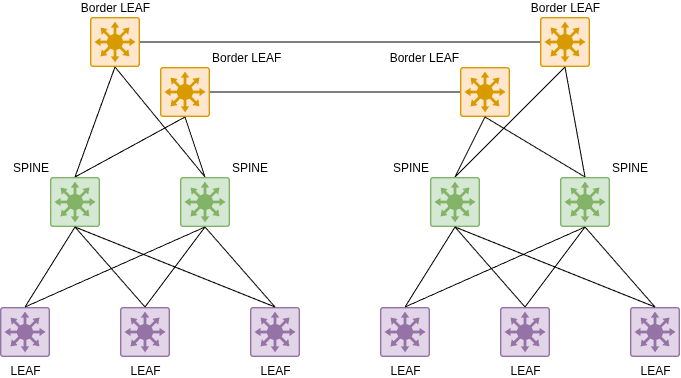

The diagram above was exported from draw.io. Its source (the exported page's mxGraphModel, read from the mxfile embedded in the PNG):
<mxGraphModel dx="739" dy="686" grid="1" gridSize="10" guides="1" tooltips="1" connect="1" arrows="1" fold="1" page="1" pageScale="1" pageWidth="827" pageHeight="1169" math="0" shadow="0">
  <root>
    <mxCell id="0" />
    <mxCell id="1" parent="0" />
    <mxCell id="X4sDT7LNSOaUiPWipnFw-38" parent="1" style="points=[[0.015,0.015,0],[0.985,0.015,0],[0.985,0.985,0],[0.015,0.985,0],[0.25,0,0],[0.5,0,0],[0.75,0,0],[1,0.25,0],[1,0.5,0],[1,0.75,0],[0.75,1,0],[0.5,1,0],[0.25,1,0],[0,0.75,0],[0,0.5,0],[0,0.25,0]];verticalLabelPosition=top;html=1;verticalAlign=bottom;aspect=fixed;align=left;pointerEvents=1;shape=mxgraph.cisco19.rect;prIcon=l3_switch;fillColor=#ffe6cc;strokeColor=#d79b00;rounded=1;labelPosition=right;" value="Border LEAF" vertex="1">
      <mxGeometry height="50" width="50" x="220" y="110" as="geometry" />
    </mxCell>
    <mxCell id="X4sDT7LNSOaUiPWipnFw-39" parent="1" style="points=[[0.015,0.015,0],[0.985,0.015,0],[0.985,0.985,0],[0.015,0.985,0],[0.25,0,0],[0.5,0,0],[0.75,0,0],[1,0.25,0],[1,0.5,0],[1,0.75,0],[0.75,1,0],[0.5,1,0],[0.25,1,0],[0,0.75,0],[0,0.5,0],[0,0.25,0]];verticalLabelPosition=top;html=1;verticalAlign=bottom;aspect=fixed;align=center;pointerEvents=1;shape=mxgraph.cisco19.rect;prIcon=l3_switch;fillColor=#ffe6cc;strokeColor=#d79b00;rounded=1;labelPosition=center;textDirection=ltr;" value="Border LEAF" vertex="1">
      <mxGeometry height="50" width="50" x="150" y="60" as="geometry" />
    </mxCell>
    <mxCell id="X4sDT7LNSOaUiPWipnFw-40" edge="1" parent="1" source="X4sDT7LNSOaUiPWipnFw-1" style="rounded=1;orthogonalLoop=1;jettySize=auto;html=1;exitX=0.5;exitY=0;exitDx=0;exitDy=0;exitPerimeter=0;entryX=0.5;entryY=1;entryDx=0;entryDy=0;entryPerimeter=0;endArrow=none;endFill=0;" target="X4sDT7LNSOaUiPWipnFw-38">
      <mxGeometry relative="1" as="geometry" />
    </mxCell>
    <mxCell id="X4sDT7LNSOaUiPWipnFw-41" edge="1" parent="1" source="X4sDT7LNSOaUiPWipnFw-1" style="rounded=1;orthogonalLoop=1;jettySize=auto;html=1;exitX=0.5;exitY=0;exitDx=0;exitDy=0;exitPerimeter=0;entryX=0.5;entryY=1;entryDx=0;entryDy=0;entryPerimeter=0;endArrow=none;endFill=0;" target="X4sDT7LNSOaUiPWipnFw-39">
      <mxGeometry relative="1" as="geometry" />
    </mxCell>
    <mxCell id="X4sDT7LNSOaUiPWipnFw-42" edge="1" parent="1" source="X4sDT7LNSOaUiPWipnFw-38" style="rounded=1;orthogonalLoop=1;jettySize=auto;html=1;exitX=0.5;exitY=1;exitDx=0;exitDy=0;exitPerimeter=0;entryX=0.5;entryY=0;entryDx=0;entryDy=0;entryPerimeter=0;endArrow=none;endFill=0;" target="X4sDT7LNSOaUiPWipnFw-2">
      <mxGeometry relative="1" as="geometry" />
    </mxCell>
    <mxCell id="X4sDT7LNSOaUiPWipnFw-43" edge="1" parent="1" source="X4sDT7LNSOaUiPWipnFw-39" style="rounded=1;orthogonalLoop=1;jettySize=auto;html=1;exitX=0.5;exitY=1;exitDx=0;exitDy=0;exitPerimeter=0;entryX=0.5;entryY=0;entryDx=0;entryDy=0;entryPerimeter=0;endArrow=none;endFill=0;" target="X4sDT7LNSOaUiPWipnFw-2">
      <mxGeometry relative="1" as="geometry" />
    </mxCell>
    <mxCell id="X4sDT7LNSOaUiPWipnFw-64" edge="1" parent="1" source="X4sDT7LNSOaUiPWipnFw-38" style="rounded=1;orthogonalLoop=1;jettySize=auto;html=1;exitX=1;exitY=0.5;exitDx=0;exitDy=0;exitPerimeter=0;endArrow=none;endFill=0;">
      <mxGeometry relative="1" as="geometry">
        <mxPoint x="520" y="135" as="targetPoint" />
      </mxGeometry>
    </mxCell>
    <mxCell id="X4sDT7LNSOaUiPWipnFw-65" edge="1" parent="1" source="X4sDT7LNSOaUiPWipnFw-39" style="edgeStyle=orthogonalEdgeStyle;rounded=1;orthogonalLoop=1;jettySize=auto;html=1;exitX=1;exitY=0.5;exitDx=0;exitDy=0;exitPerimeter=0;entryX=0;entryY=0.5;entryDx=0;entryDy=0;entryPerimeter=0;endArrow=none;endFill=0;" target="X4sDT7LNSOaUiPWipnFw-59">
      <mxGeometry relative="1" as="geometry" />
    </mxCell>
    <mxCell id="X4sDT7LNSOaUiPWipnFw-58" parent="1" style="points=[[0.015,0.015,0],[0.985,0.015,0],[0.985,0.985,0],[0.015,0.985,0],[0.25,0,0],[0.5,0,0],[0.75,0,0],[1,0.25,0],[1,0.5,0],[1,0.75,0],[0.75,1,0],[0.5,1,0],[0.25,1,0],[0,0.75,0],[0,0.5,0],[0,0.25,0]];verticalLabelPosition=top;html=1;verticalAlign=bottom;aspect=fixed;align=right;pointerEvents=1;shape=mxgraph.cisco19.rect;prIcon=l3_switch;fillColor=#ffe6cc;strokeColor=#d79b00;rounded=1;labelPosition=left;" value="Border LEAF" vertex="1">
      <mxGeometry height="50" width="50" x="520" y="110" as="geometry" />
    </mxCell>
    <mxCell id="X4sDT7LNSOaUiPWipnFw-59" parent="1" style="points=[[0.015,0.015,0],[0.985,0.015,0],[0.985,0.985,0],[0.015,0.985,0],[0.25,0,0],[0.5,0,0],[0.75,0,0],[1,0.25,0],[1,0.5,0],[1,0.75,0],[0.75,1,0],[0.5,1,0],[0.25,1,0],[0,0.75,0],[0,0.5,0],[0,0.25,0]];verticalLabelPosition=top;html=1;verticalAlign=bottom;aspect=fixed;align=center;pointerEvents=1;shape=mxgraph.cisco19.rect;prIcon=l3_switch;fillColor=#ffe6cc;strokeColor=#d79b00;rounded=1;labelPosition=center;" value="Border LEAF" vertex="1">
      <mxGeometry height="50" width="50" x="600" y="60" as="geometry" />
    </mxCell>
    <mxCell id="X4sDT7LNSOaUiPWipnFw-60" edge="1" parent="1" source="X4sDT7LNSOaUiPWipnFw-47" style="rounded=1;orthogonalLoop=1;jettySize=auto;html=1;exitX=0.5;exitY=0;exitDx=0;exitDy=0;exitPerimeter=0;entryX=0.5;entryY=1;entryDx=0;entryDy=0;entryPerimeter=0;endArrow=none;endFill=0;" target="X4sDT7LNSOaUiPWipnFw-58">
      <mxGeometry relative="1" as="geometry" />
    </mxCell>
    <mxCell id="X4sDT7LNSOaUiPWipnFw-61" edge="1" parent="1" source="X4sDT7LNSOaUiPWipnFw-47" style="rounded=1;orthogonalLoop=1;jettySize=auto;html=1;exitX=0.5;exitY=0;exitDx=0;exitDy=0;exitPerimeter=0;entryX=0.5;entryY=1;entryDx=0;entryDy=0;entryPerimeter=0;endArrow=none;endFill=0;" target="X4sDT7LNSOaUiPWipnFw-59">
      <mxGeometry relative="1" as="geometry" />
    </mxCell>
    <mxCell id="X4sDT7LNSOaUiPWipnFw-62" edge="1" parent="1" source="X4sDT7LNSOaUiPWipnFw-58" style="rounded=1;orthogonalLoop=1;jettySize=auto;html=1;exitX=0.5;exitY=1;exitDx=0;exitDy=0;exitPerimeter=0;entryX=0.5;entryY=0;entryDx=0;entryDy=0;entryPerimeter=0;endArrow=none;endFill=0;" target="X4sDT7LNSOaUiPWipnFw-48">
      <mxGeometry relative="1" as="geometry" />
    </mxCell>
    <mxCell id="X4sDT7LNSOaUiPWipnFw-63" edge="1" parent="1" source="X4sDT7LNSOaUiPWipnFw-59" style="rounded=1;orthogonalLoop=1;jettySize=auto;html=1;exitX=0.5;exitY=1;exitDx=0;exitDy=0;exitPerimeter=0;entryX=0.5;entryY=0;entryDx=0;entryDy=0;entryPerimeter=0;endArrow=none;endFill=0;" target="X4sDT7LNSOaUiPWipnFw-48">
      <mxGeometry relative="1" as="geometry" />
    </mxCell>
    <mxCell id="X4sDT7LNSOaUiPWipnFw-47" parent="1" style="points=[[0.015,0.015,0],[0.985,0.015,0],[0.985,0.985,0],[0.015,0.985,0],[0.25,0,0],[0.5,0,0],[0.75,0,0],[1,0.25,0],[1,0.5,0],[1,0.75,0],[0.75,1,0],[0.5,1,0],[0.25,1,0],[0,0.75,0],[0,0.5,0],[0,0.25,0]];verticalLabelPosition=top;html=1;verticalAlign=bottom;aspect=fixed;align=right;pointerEvents=1;shape=mxgraph.cisco19.rect;prIcon=l3_switch;fillColor=#d5e8d4;strokeColor=#82b366;rounded=1;labelPosition=left;" value="SPINE" vertex="1">
      <mxGeometry height="50" width="50" x="490" y="220" as="geometry" />
    </mxCell>
    <mxCell id="X4sDT7LNSOaUiPWipnFw-48" parent="1" style="points=[[0.015,0.015,0],[0.985,0.015,0],[0.985,0.985,0],[0.015,0.985,0],[0.25,0,0],[0.5,0,0],[0.75,0,0],[1,0.25,0],[1,0.5,0],[1,0.75,0],[0.75,1,0],[0.5,1,0],[0.25,1,0],[0,0.75,0],[0,0.5,0],[0,0.25,0]];verticalLabelPosition=top;html=1;verticalAlign=bottom;aspect=fixed;align=left;pointerEvents=1;shape=mxgraph.cisco19.rect;prIcon=l3_switch;fillColor=#d5e8d4;strokeColor=#82b366;rounded=1;labelPosition=right;" value="SPINE" vertex="1">
      <mxGeometry height="50" width="50" x="620" y="220" as="geometry" />
    </mxCell>
    <mxCell id="X4sDT7LNSOaUiPWipnFw-49" edge="1" parent="1" source="X4sDT7LNSOaUiPWipnFw-50" style="rounded=1;orthogonalLoop=1;jettySize=auto;html=1;exitX=0.5;exitY=0;exitDx=0;exitDy=0;exitPerimeter=0;entryX=0.5;entryY=1;entryDx=0;entryDy=0;entryPerimeter=0;endArrow=none;endFill=0;" target="X4sDT7LNSOaUiPWipnFw-47">
      <mxGeometry relative="1" as="geometry" />
    </mxCell>
    <mxCell id="X4sDT7LNSOaUiPWipnFw-50" parent="1" style="points=[[0.015,0.015,0],[0.985,0.015,0],[0.985,0.985,0],[0.015,0.985,0],[0.25,0,0],[0.5,0,0],[0.75,0,0],[1,0.25,0],[1,0.5,0],[1,0.75,0],[0.75,1,0],[0.5,1,0],[0.25,1,0],[0,0.75,0],[0,0.5,0],[0,0.25,0]];verticalLabelPosition=bottom;html=1;verticalAlign=top;aspect=fixed;align=center;pointerEvents=1;shape=mxgraph.cisco19.rect;prIcon=l3_switch;fillColor=#e1d5e7;strokeColor=#9673a6;rounded=1;" value="LEAF" vertex="1">
      <mxGeometry height="50" width="50" x="440" y="350" as="geometry" />
    </mxCell>
    <mxCell id="X4sDT7LNSOaUiPWipnFw-51" parent="1" style="points=[[0.015,0.015,0],[0.985,0.015,0],[0.985,0.985,0],[0.015,0.985,0],[0.25,0,0],[0.5,0,0],[0.75,0,0],[1,0.25,0],[1,0.5,0],[1,0.75,0],[0.75,1,0],[0.5,1,0],[0.25,1,0],[0,0.75,0],[0,0.5,0],[0,0.25,0]];verticalLabelPosition=bottom;html=1;verticalAlign=top;aspect=fixed;align=center;pointerEvents=1;shape=mxgraph.cisco19.rect;prIcon=l3_switch;fillColor=#e1d5e7;strokeColor=#9673a6;rounded=1;" value="LEAF" vertex="1">
      <mxGeometry height="50" width="50" x="560" y="350" as="geometry" />
    </mxCell>
    <mxCell id="X4sDT7LNSOaUiPWipnFw-52" parent="1" style="points=[[0.015,0.015,0],[0.985,0.015,0],[0.985,0.985,0],[0.015,0.985,0],[0.25,0,0],[0.5,0,0],[0.75,0,0],[1,0.25,0],[1,0.5,0],[1,0.75,0],[0.75,1,0],[0.5,1,0],[0.25,1,0],[0,0.75,0],[0,0.5,0],[0,0.25,0]];verticalLabelPosition=bottom;html=1;verticalAlign=top;aspect=fixed;align=center;pointerEvents=1;shape=mxgraph.cisco19.rect;prIcon=l3_switch;fillColor=#e1d5e7;strokeColor=#9673a6;rounded=1;" value="LEAF" vertex="1">
      <mxGeometry height="50" width="50" x="690" y="350" as="geometry" />
    </mxCell>
    <mxCell id="X4sDT7LNSOaUiPWipnFw-53" edge="1" parent="1" source="X4sDT7LNSOaUiPWipnFw-50" style="rounded=1;orthogonalLoop=1;jettySize=auto;html=1;exitX=0.5;exitY=0;exitDx=0;exitDy=0;exitPerimeter=0;entryX=0.5;entryY=1;entryDx=0;entryDy=0;entryPerimeter=0;endArrow=none;endFill=0;" target="X4sDT7LNSOaUiPWipnFw-48">
      <mxGeometry relative="1" as="geometry" />
    </mxCell>
    <mxCell id="X4sDT7LNSOaUiPWipnFw-54" edge="1" parent="1" source="X4sDT7LNSOaUiPWipnFw-47" style="rounded=1;orthogonalLoop=1;jettySize=auto;html=1;exitX=0.5;exitY=1;exitDx=0;exitDy=0;exitPerimeter=0;entryX=0.5;entryY=0;entryDx=0;entryDy=0;entryPerimeter=0;endArrow=none;endFill=0;" target="X4sDT7LNSOaUiPWipnFw-51">
      <mxGeometry relative="1" as="geometry" />
    </mxCell>
    <mxCell id="X4sDT7LNSOaUiPWipnFw-55" edge="1" parent="1" source="X4sDT7LNSOaUiPWipnFw-47" style="rounded=1;orthogonalLoop=1;jettySize=auto;html=1;exitX=0.5;exitY=1;exitDx=0;exitDy=0;exitPerimeter=0;entryX=0.5;entryY=0;entryDx=0;entryDy=0;entryPerimeter=0;endArrow=none;endFill=0;" target="X4sDT7LNSOaUiPWipnFw-52">
      <mxGeometry relative="1" as="geometry" />
    </mxCell>
    <mxCell id="X4sDT7LNSOaUiPWipnFw-56" edge="1" parent="1" source="X4sDT7LNSOaUiPWipnFw-48" style="rounded=1;orthogonalLoop=1;jettySize=auto;html=1;exitX=0.5;exitY=1;exitDx=0;exitDy=0;exitPerimeter=0;entryX=0.5;entryY=0;entryDx=0;entryDy=0;entryPerimeter=0;endArrow=none;endFill=0;" target="X4sDT7LNSOaUiPWipnFw-51">
      <mxGeometry relative="1" as="geometry" />
    </mxCell>
    <mxCell id="X4sDT7LNSOaUiPWipnFw-57" edge="1" parent="1" source="X4sDT7LNSOaUiPWipnFw-48" style="rounded=1;orthogonalLoop=1;jettySize=auto;html=1;exitX=0.5;exitY=1;exitDx=0;exitDy=0;exitPerimeter=0;entryX=0.5;entryY=0;entryDx=0;entryDy=0;entryPerimeter=0;endArrow=none;endFill=0;" target="X4sDT7LNSOaUiPWipnFw-52">
      <mxGeometry relative="1" as="geometry" />
    </mxCell>
    <mxCell id="X4sDT7LNSOaUiPWipnFw-1" parent="1" style="points=[[0.015,0.015,0],[0.985,0.015,0],[0.985,0.985,0],[0.015,0.985,0],[0.25,0,0],[0.5,0,0],[0.75,0,0],[1,0.25,0],[1,0.5,0],[1,0.75,0],[0.75,1,0],[0.5,1,0],[0.25,1,0],[0,0.75,0],[0,0.5,0],[0,0.25,0]];verticalLabelPosition=top;html=1;verticalAlign=bottom;aspect=fixed;align=right;pointerEvents=1;shape=mxgraph.cisco19.rect;prIcon=l3_switch;fillColor=#d5e8d4;strokeColor=#82b366;rounded=1;labelPosition=left;" value="SPINE" vertex="1">
      <mxGeometry height="50" width="50" x="110" y="220" as="geometry" />
    </mxCell>
    <mxCell id="X4sDT7LNSOaUiPWipnFw-2" parent="1" style="points=[[0.015,0.015,0],[0.985,0.015,0],[0.985,0.985,0],[0.015,0.985,0],[0.25,0,0],[0.5,0,0],[0.75,0,0],[1,0.25,0],[1,0.5,0],[1,0.75,0],[0.75,1,0],[0.5,1,0],[0.25,1,0],[0,0.75,0],[0,0.5,0],[0,0.25,0]];verticalLabelPosition=top;html=1;verticalAlign=bottom;aspect=fixed;align=left;pointerEvents=1;shape=mxgraph.cisco19.rect;prIcon=l3_switch;fillColor=#d5e8d4;strokeColor=#82b366;rounded=1;labelPosition=right;" value="SPINE" vertex="1">
      <mxGeometry height="50" width="50" x="240" y="220" as="geometry" />
    </mxCell>
    <mxCell id="X4sDT7LNSOaUiPWipnFw-6" edge="1" parent="1" source="X4sDT7LNSOaUiPWipnFw-3" style="rounded=1;orthogonalLoop=1;jettySize=auto;html=1;exitX=0.5;exitY=0;exitDx=0;exitDy=0;exitPerimeter=0;entryX=0.5;entryY=1;entryDx=0;entryDy=0;entryPerimeter=0;endArrow=none;endFill=0;" target="X4sDT7LNSOaUiPWipnFw-1">
      <mxGeometry relative="1" as="geometry" />
    </mxCell>
    <mxCell id="X4sDT7LNSOaUiPWipnFw-3" parent="1" style="points=[[0.015,0.015,0],[0.985,0.015,0],[0.985,0.985,0],[0.015,0.985,0],[0.25,0,0],[0.5,0,0],[0.75,0,0],[1,0.25,0],[1,0.5,0],[1,0.75,0],[0.75,1,0],[0.5,1,0],[0.25,1,0],[0,0.75,0],[0,0.5,0],[0,0.25,0]];verticalLabelPosition=bottom;html=1;verticalAlign=top;aspect=fixed;align=center;pointerEvents=1;shape=mxgraph.cisco19.rect;prIcon=l3_switch;fillColor=#e1d5e7;strokeColor=#9673a6;rounded=1;" value="LEAF" vertex="1">
      <mxGeometry height="50" width="50" x="60" y="350" as="geometry" />
    </mxCell>
    <mxCell id="X4sDT7LNSOaUiPWipnFw-4" parent="1" style="points=[[0.015,0.015,0],[0.985,0.015,0],[0.985,0.985,0],[0.015,0.985,0],[0.25,0,0],[0.5,0,0],[0.75,0,0],[1,0.25,0],[1,0.5,0],[1,0.75,0],[0.75,1,0],[0.5,1,0],[0.25,1,0],[0,0.75,0],[0,0.5,0],[0,0.25,0]];verticalLabelPosition=bottom;html=1;verticalAlign=top;aspect=fixed;align=center;pointerEvents=1;shape=mxgraph.cisco19.rect;prIcon=l3_switch;fillColor=#e1d5e7;strokeColor=#9673a6;rounded=1;" value="LEAF" vertex="1">
      <mxGeometry height="50" width="50" x="180" y="350" as="geometry" />
    </mxCell>
    <mxCell id="X4sDT7LNSOaUiPWipnFw-5" parent="1" style="points=[[0.015,0.015,0],[0.985,0.015,0],[0.985,0.985,0],[0.015,0.985,0],[0.25,0,0],[0.5,0,0],[0.75,0,0],[1,0.25,0],[1,0.5,0],[1,0.75,0],[0.75,1,0],[0.5,1,0],[0.25,1,0],[0,0.75,0],[0,0.5,0],[0,0.25,0]];verticalLabelPosition=bottom;html=1;verticalAlign=top;aspect=fixed;align=center;pointerEvents=1;shape=mxgraph.cisco19.rect;prIcon=l3_switch;fillColor=#e1d5e7;strokeColor=#9673a6;rounded=1;" value="LEAF" vertex="1">
      <mxGeometry height="50" width="50" x="310" y="350" as="geometry" />
    </mxCell>
    <mxCell id="X4sDT7LNSOaUiPWipnFw-8" edge="1" parent="1" source="X4sDT7LNSOaUiPWipnFw-3" style="rounded=1;orthogonalLoop=1;jettySize=auto;html=1;exitX=0.5;exitY=0;exitDx=0;exitDy=0;exitPerimeter=0;entryX=0.5;entryY=1;entryDx=0;entryDy=0;entryPerimeter=0;endArrow=none;endFill=0;" target="X4sDT7LNSOaUiPWipnFw-2">
      <mxGeometry relative="1" as="geometry" />
    </mxCell>
    <mxCell id="X4sDT7LNSOaUiPWipnFw-9" edge="1" parent="1" source="X4sDT7LNSOaUiPWipnFw-1" style="rounded=1;orthogonalLoop=1;jettySize=auto;html=1;exitX=0.5;exitY=1;exitDx=0;exitDy=0;exitPerimeter=0;entryX=0.5;entryY=0;entryDx=0;entryDy=0;entryPerimeter=0;endArrow=none;endFill=0;" target="X4sDT7LNSOaUiPWipnFw-4">
      <mxGeometry relative="1" as="geometry" />
    </mxCell>
    <mxCell id="X4sDT7LNSOaUiPWipnFw-10" edge="1" parent="1" source="X4sDT7LNSOaUiPWipnFw-1" style="rounded=1;orthogonalLoop=1;jettySize=auto;html=1;exitX=0.5;exitY=1;exitDx=0;exitDy=0;exitPerimeter=0;entryX=0.5;entryY=0;entryDx=0;entryDy=0;entryPerimeter=0;endArrow=none;endFill=0;" target="X4sDT7LNSOaUiPWipnFw-5">
      <mxGeometry relative="1" as="geometry" />
    </mxCell>
    <mxCell id="X4sDT7LNSOaUiPWipnFw-11" edge="1" parent="1" source="X4sDT7LNSOaUiPWipnFw-2" style="rounded=1;orthogonalLoop=1;jettySize=auto;html=1;exitX=0.5;exitY=1;exitDx=0;exitDy=0;exitPerimeter=0;entryX=0.5;entryY=0;entryDx=0;entryDy=0;entryPerimeter=0;endArrow=none;endFill=0;" target="X4sDT7LNSOaUiPWipnFw-4">
      <mxGeometry relative="1" as="geometry" />
    </mxCell>
    <mxCell id="X4sDT7LNSOaUiPWipnFw-12" edge="1" parent="1" source="X4sDT7LNSOaUiPWipnFw-2" style="rounded=1;orthogonalLoop=1;jettySize=auto;html=1;exitX=0.5;exitY=1;exitDx=0;exitDy=0;exitPerimeter=0;entryX=0.5;entryY=0;entryDx=0;entryDy=0;entryPerimeter=0;endArrow=none;endFill=0;" target="X4sDT7LNSOaUiPWipnFw-5">
      <mxGeometry relative="1" as="geometry" />
    </mxCell>
  </root>
</mxGraphModel>